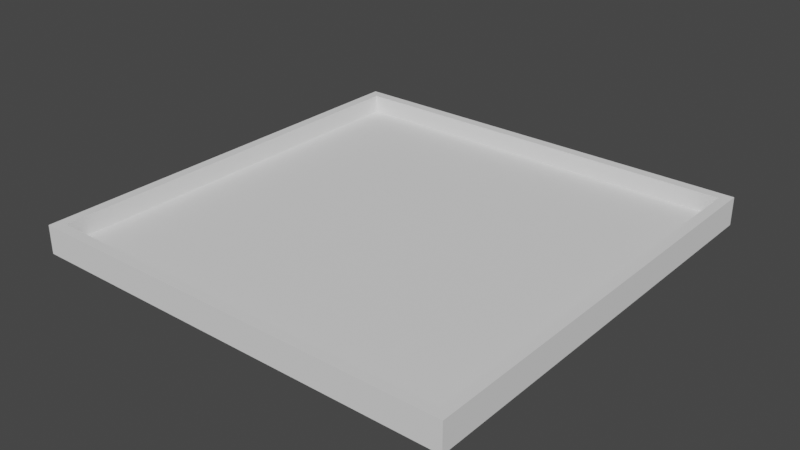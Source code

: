 # Source: tray.blend  (saved by Blender 2.92.15; exported with 4.5.12 LTS)
import bpy
from mathutils import Matrix  # noqa: F401  (used for matrix-valued properties, if any)

bpy.ops.wm.read_factory_settings(use_empty=True)
scene = bpy.context.scene
scene.name = 'Scene'

# ---- collections
col_collection = bpy.data.collections.new('Collection'); scene.collection.children.link(col_collection)

# ---- world
world_world = bpy.data.worlds.new('World'); scene.world = world_world
world_world.use_nodes = True; world_world.node_tree.nodes.clear()
_N = world_world.node_tree.nodes; _L = world_world.node_tree.links
n0 = _N.new('ShaderNodeOutputWorld'); n0.name = 'World Output'; n0.location = (300, 300)
n1 = _N.new('ShaderNodeBackground'); n1.name = 'Background'; n1.location = (10, 300)
n1.inputs[0].default_value = (0.05088, 0.05088, 0.05088, 1.0)
_L.new(n1.outputs[0], n0.inputs[0])
n0.is_active_output = True
world_world.color = (0.05088, 0.05088, 0.05088)
world_world.use_sun_shadow = False
world_world.sun_shadow_jitter_overblur = 0.0

# ---- meshes
me_cube = bpy.data.meshes.new('Cube')
me_cube.from_pydata([(-1.0, -1.0, -0.06544), (-1.0, -1.0, 0.06544), (-1.0, 1.0, -0.06544), (-1.0, 1.0, 0.06544), (1.0, -1.0, -0.06544), (1.0, -1.0, 0.06544), (1.0, 1.0, -0.06544), (1.0, 1.0, 0.06544), (-0.9526, -0.9526, 0.06544), (-0.9526, 0.9526, 0.06544), (0.9526, 0.9526, 0.06544), (0.9526, -0.9526, 0.06544), (-0.9526, -0.9526, -0.02071), (-0.9526, 0.9526, -0.02071), (0.9526, 0.9526, -0.02071), (0.9526, -0.9526, -0.02071)], [], [(0, 1, 3, 2), (2, 3, 7, 6), (6, 7, 5, 4), (4, 5, 1, 0), (2, 6, 4, 0), (5, 7, 10, 11), (9, 8, 12, 13), (3, 1, 8, 9), (1, 5, 11, 8), (7, 3, 9, 10), (14, 13, 12, 15), (8, 11, 15, 12), (10, 9, 13, 14), (11, 10, 14, 15)])
_uv = me_cube.uv_layers.new(name='UVMap')
_uv.uv.foreach_set('vector', [0.375, 0.0, 0.625, 0.0, 0.625, 0.25, 0.375, 0.25, 0.375, 0.25, 0.625, 0.25, 0.625, 0.5, 0.375, 0.5, 0.375, 0.5, 0.625, 0.5, 0.625, 0.75, 0.375, 0.75, 0.375, 0.75, 0.625, 0.75, 0.625, 1.0, 0.375, 1.0, 0.125, 0.5, 0.375, 0.5, 0.375, 0.75, 0.125, 0.75, 0.625, 0.75, 0.625, 0.5, 0.625, 0.5, 0.625, 0.75, 0.625, 0.25, 0.625, 0.0, 0.625, 0.0, 0.625, 0.25, 0.625, 0.25, 0.625, 0.0, 0.625, 0.0, 0.625, 0.25, 0.625, 1.0, 0.625, 0.75, 0.625, 0.75, 0.625, 1.0, 0.625, 0.5, 0.625, 0.25, 0.625, 0.25, 0.625, 0.5, 0.625, 0.5, 0.875, 0.5, 0.875, 0.75, 0.625, 0.75, 0.625, 1.0, 0.625, 0.75, 0.625, 0.75, 0.625, 1.0, 0.625, 0.5, 0.625, 0.25, 0.625, 0.25, 0.625, 0.5, 0.625, 0.75, 0.625, 0.5, 0.625, 0.5, 0.625, 0.75])
me_cube.use_remesh_fix_poles = True
me_cube.use_remesh_preserve_attributes = False
me_cube.use_mirror_vertex_groups = False
me_cube.update()

# ---- objects
ob_cube = bpy.data.objects.new('Cube', me_cube)

# ---- transforms, parenting, visibility, modifiers, constraints
ob_cube.location = (0.0, 0.0, 0.0)
ob_cube.lineart.crease_threshold = 0.0

# ---- collection membership
col_collection.objects.link(ob_cube)

# ---- scene / render settings (as saved in the file)
scene.frame_start = 1; scene.frame_end = 250; scene.frame_set(2)
scene.render.engine = 'BLENDER_EEVEE_NEXT'
scene.cycles.use_denoising = False
scene.cycles.samples = 128
scene.cycles.sampling_pattern = 'TABULATED_SOBOL'
scene.cycles.use_adaptive_sampling = False
scene.cycles.use_light_tree = False
scene.view_settings.view_transform = 'Filmic'
bpy.context.view_layer.update()

# ---- added for rendering (the .blend has no active camera and no usable light): camera, sun
cam_auto = bpy.data.cameras.new('AutoCamera')
cam_auto.lens = 50.0
cam_auto.sensor_width = 36.0
cam_auto.clip_end = 1000.0
ob_auto_camera = bpy.data.objects.new('AutoCamera', cam_auto)
scene.collection.objects.link(ob_auto_camera)
ob_auto_camera.location = (2.61973, -3.14368, 2.09578)
ob_auto_camera.rotation_euler = (1.09748, -7.21219e-08, 0.694738)
scene.camera = ob_auto_camera
light_auto_sun = bpy.data.lights.new('AutoSun', 'SUN')
light_auto_sun.energy = 3.0
light_auto_sun.angle = 0.0523599
ob_auto_sun = bpy.data.objects.new('AutoSun', light_auto_sun)
scene.collection.objects.link(ob_auto_sun)
ob_auto_sun.rotation_euler = (0.872665, 0.174533, 0.523599)
bpy.context.view_layer.update()
